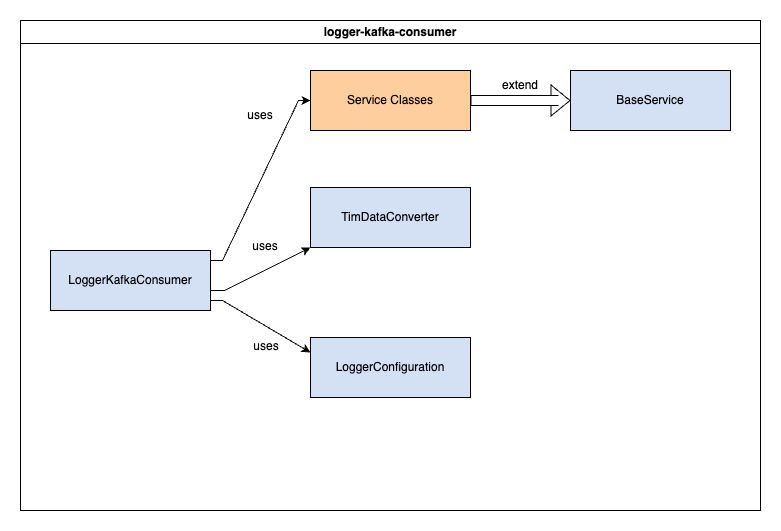

The diagram above was exported from draw.io. Its source (the exported page's mxGraphModel, read from the mxfile embedded in the PNG):
<mxGraphModel dx="2501" dy="1954" grid="1" gridSize="10" guides="1" tooltips="1" connect="1" arrows="1" fold="1" page="1" pageScale="1" pageWidth="827" pageHeight="1169" math="0" shadow="0">
  <root>
    <mxCell id="WIyWlLk6GJQsqaUBKTNV-0" />
    <mxCell id="WIyWlLk6GJQsqaUBKTNV-1" parent="WIyWlLk6GJQsqaUBKTNV-0" />
    <mxCell id="Jr42eCUc6g5V1k2Y49N9-10" style="edgeStyle=orthogonalEdgeStyle;rounded=0;orthogonalLoop=1;jettySize=auto;html=1;shape=flexArrow;noEdgeStyle=1;orthogonal=1;" parent="WIyWlLk6GJQsqaUBKTNV-1" source="LZZLjWpjytnXYlWd8Y8f-5" target="Jr42eCUc6g5V1k2Y49N9-9" edge="1">
      <mxGeometry relative="1" as="geometry">
        <Array as="points">
          <mxPoint x="432" y="30" />
          <mxPoint x="508" y="30" />
        </Array>
      </mxGeometry>
    </mxCell>
    <mxCell id="LZZLjWpjytnXYlWd8Y8f-5" value="Service Classes" style="rounded=0;whiteSpace=wrap;html=1;fillColor=#FFCE9F;container=0;" parent="WIyWlLk6GJQsqaUBKTNV-1" vertex="1">
      <mxGeometry x="260" width="160" height="60" as="geometry" />
    </mxCell>
    <mxCell id="Jr42eCUc6g5V1k2Y49N9-4" style="edgeStyle=orthogonalEdgeStyle;rounded=0;orthogonalLoop=1;jettySize=auto;html=1;noEdgeStyle=1;orthogonal=1;entryX=0;entryY=0.25;entryDx=0;entryDy=0;" parent="WIyWlLk6GJQsqaUBKTNV-1" source="Jr42eCUc6g5V1k2Y49N9-2" target="Jr42eCUc6g5V1k2Y49N9-3" edge="1">
      <mxGeometry relative="1" as="geometry">
        <Array as="points">
          <mxPoint x="172" y="230" />
        </Array>
      </mxGeometry>
    </mxCell>
    <mxCell id="Jr42eCUc6g5V1k2Y49N9-7" style="edgeStyle=orthogonalEdgeStyle;rounded=0;orthogonalLoop=1;jettySize=auto;html=1;noEdgeStyle=1;orthogonal=1;" parent="WIyWlLk6GJQsqaUBKTNV-1" source="Jr42eCUc6g5V1k2Y49N9-2" target="Jr42eCUc6g5V1k2Y49N9-1" edge="1">
      <mxGeometry relative="1" as="geometry">
        <Array as="points">
          <mxPoint x="174" y="220" />
        </Array>
      </mxGeometry>
    </mxCell>
    <mxCell id="Jr42eCUc6g5V1k2Y49N9-8" style="edgeStyle=orthogonalEdgeStyle;rounded=0;orthogonalLoop=1;jettySize=auto;html=1;noEdgeStyle=1;orthogonal=1;" parent="WIyWlLk6GJQsqaUBKTNV-1" source="Jr42eCUc6g5V1k2Y49N9-2" target="LZZLjWpjytnXYlWd8Y8f-5" edge="1">
      <mxGeometry relative="1" as="geometry">
        <Array as="points">
          <mxPoint x="172" y="190" />
          <mxPoint x="248" y="30" />
        </Array>
      </mxGeometry>
    </mxCell>
    <mxCell id="Jr42eCUc6g5V1k2Y49N9-2" value="LoggerKafkaConsumer" style="rounded=0;whiteSpace=wrap;html=1;fillColor=#D4E1F5;container=0;" parent="WIyWlLk6GJQsqaUBKTNV-1" vertex="1">
      <mxGeometry y="180" width="160" height="60" as="geometry" />
    </mxCell>
    <mxCell id="Jr42eCUc6g5V1k2Y49N9-9" value="BaseService" style="rounded=0;whiteSpace=wrap;html=1;fillColor=#D4E1F5;container=0;" parent="WIyWlLk6GJQsqaUBKTNV-1" vertex="1">
      <mxGeometry x="520" width="160" height="60" as="geometry" />
    </mxCell>
    <mxCell id="Jr42eCUc6g5V1k2Y49N9-11" value="logger-kafka-consumer" style="swimlane;whiteSpace=wrap;html=1;" parent="WIyWlLk6GJQsqaUBKTNV-1" vertex="1">
      <mxGeometry x="-30" y="-50" width="740" height="490" as="geometry" />
    </mxCell>
    <mxCell id="Jr42eCUc6g5V1k2Y49N9-12" value="extend" style="text;html=1;align=center;verticalAlign=middle;whiteSpace=wrap;rounded=0;" parent="Jr42eCUc6g5V1k2Y49N9-11" vertex="1">
      <mxGeometry x="470" y="50" width="60" height="30" as="geometry" />
    </mxCell>
    <mxCell id="Jr42eCUc6g5V1k2Y49N9-14" value="uses" style="text;html=1;align=center;verticalAlign=middle;whiteSpace=wrap;rounded=0;" parent="Jr42eCUc6g5V1k2Y49N9-11" vertex="1">
      <mxGeometry x="210" y="80" width="60" height="30" as="geometry" />
    </mxCell>
    <mxCell id="Jr42eCUc6g5V1k2Y49N9-17" value="uses" style="text;html=1;align=center;verticalAlign=middle;whiteSpace=wrap;rounded=0;" parent="Jr42eCUc6g5V1k2Y49N9-11" vertex="1">
      <mxGeometry x="215" y="211" width="60" height="30" as="geometry" />
    </mxCell>
    <mxCell id="Jr42eCUc6g5V1k2Y49N9-18" value="uses" style="text;html=1;align=center;verticalAlign=middle;whiteSpace=wrap;rounded=0;" parent="Jr42eCUc6g5V1k2Y49N9-11" vertex="1">
      <mxGeometry x="216" y="311" width="60" height="30" as="geometry" />
    </mxCell>
    <mxCell id="Jr42eCUc6g5V1k2Y49N9-1" value="TimDataConverter" style="rounded=0;whiteSpace=wrap;html=1;fillColor=#D4E1F5;container=0;" parent="Jr42eCUc6g5V1k2Y49N9-11" vertex="1">
      <mxGeometry x="290" y="167" width="160" height="60" as="geometry" />
    </mxCell>
    <mxCell id="Jr42eCUc6g5V1k2Y49N9-3" value="LoggerConfiguration" style="rounded=0;whiteSpace=wrap;html=1;fillColor=#D4E1F5;container=0;" parent="Jr42eCUc6g5V1k2Y49N9-11" vertex="1">
      <mxGeometry x="290" y="317" width="160" height="60" as="geometry" />
    </mxCell>
  </root>
</mxGraphModel>